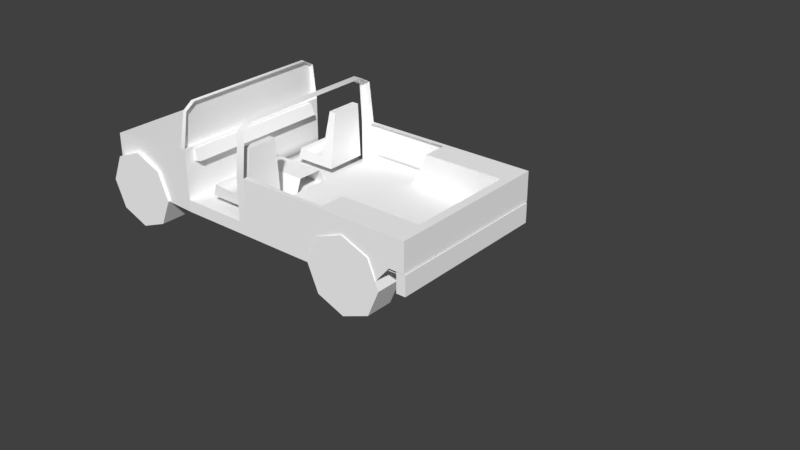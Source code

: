 # Source: humvee-pickup-odrab-lowres.blend  (saved by Blender 2.79.7; exported with 4.5.12 LTS)
import bpy
from mathutils import Matrix  # noqa: F401  (used for matrix-valued properties, if any)

bpy.ops.wm.read_factory_settings(use_empty=True)
scene = bpy.context.scene
scene.name = 'Scene'

# ---- collections
col_collection_1 = bpy.data.collections.new('Collection 1'); scene.collection.children.link(col_collection_1)
col_collection_2 = bpy.data.collections.new('Collection 2'); scene.collection.children.link(col_collection_2)
col_collection_2.hide_render = True
col_collection_2.hide_viewport = True
col_collection_11 = bpy.data.collections.new('Collection 11'); scene.collection.children.link(col_collection_11)
col_collection_11.hide_render = True
col_collection_11.hide_viewport = True

# ---- materials (node trees are filled in below, after node groups)
mat_ac3dmat1 = bpy.data.materials.new('ac3dmat1')
mat_ac3dmat1.alpha_threshold = 0.0
mat_ac3dmat1.use_transparent_shadow = False
mat_ac3dmat1.preview_render_type = 'FLAT'
mat_ac3dmat1.diffuse_color = (1.0, 1.0, 1.0, 1.0)
mat_ac3dmat1.specular_color = (0.2, 0.2, 0.2)
mat_ac3dmat1.roughness = 0.5
mat_ac3dmat1.specular_intensity = 1.0
mat_ac3dmat1_001 = bpy.data.materials.new('ac3dmat1.001')
mat_ac3dmat1_001.alpha_threshold = 0.0
mat_ac3dmat1_001.use_transparent_shadow = False
mat_ac3dmat1_001.diffuse_color = (1.0, 1.0, 1.0, 1.0)
mat_ac3dmat1_001.specular_color = (0.2, 0.2, 0.2)
mat_ac3dmat1_001.roughness = 0.5
mat_ac3dmat1_001.specular_intensity = 1.0
mat_material = bpy.data.materials.new('Material')
mat_material.alpha_threshold = 0.0
mat_material.use_transparent_shadow = False
mat_material.preview_render_type = 'FLAT'
mat_material.roughness = 0.5
mat_material.line_color = (0.0, 0.0, 0.0, 1.0)

# ---- node groups
ng_auto_smooth = bpy.data.node_groups.new('Auto Smooth', 'GeometryNodeTree')
_s = ng_auto_smooth.interface.new_socket(name='Geometry', in_out='OUTPUT', socket_type='NodeSocketGeometry')
_s = ng_auto_smooth.interface.new_socket(name='Geometry', in_out='INPUT', socket_type='NodeSocketGeometry')
_s = ng_auto_smooth.interface.new_socket(name='Angle', in_out='INPUT', socket_type='NodeSocketFloat')
_s.subtype = 'ANGLE'
_s.min_value = 0.0
_s.max_value = 3.142
ng_auto_smooth.is_modifier = True
_N = ng_auto_smooth.nodes; _L = ng_auto_smooth.links
n0 = _N.new('NodeGroupOutput'); n0.name = 'Group Output'; n0.location = (480, -100)
n1 = _N.new('NodeGroupInput'); n1.name = 'Group Input'; n1.location = (-420, -300)
n2 = _N.new('NodeGroupInput'); n2.name = 'Group Input.001'; n2.location = (-60, -100)
n3 = _N.new('GeometryNodeSetShadeSmooth'); n3.name = 'Set Shade Smooth'; n3.location = (120, -100)
n3.domain = 'EDGE'
n4 = _N.new('GeometryNodeSetShadeSmooth'); n4.name = 'Set Shade Smooth.001'; n4.location = (300, -100)
n5 = _N.new('GeometryNodeInputMeshEdgeAngle'); n5.name = 'Edge Angle'; n5.location = (-420, -220)
n6 = _N.new('GeometryNodeInputEdgeSmooth'); n6.name = 'Is Edge Smooth'; n6.location = (-60, -160)
n7 = _N.new('GeometryNodeInputShadeSmooth'); n7.name = 'Is Face Smooth'; n7.location = (-240, -340)
n8 = _N.new('FunctionNodeBooleanMath'); n8.name = 'Boolean Math'; n8.location = (-60, -220)
n9 = _N.new('FunctionNodeCompare'); n9.name = 'Compare'; n9.location = (-240, -180)
n9.operation = 'LESS_EQUAL'
_L.new(n5.outputs[0], n9.inputs[0])
_L.new(n4.outputs[0], n0.inputs[0])
_L.new(n1.outputs[1], n9.inputs[1])
_L.new(n9.outputs[0], n8.inputs[0])
_L.new(n7.outputs[0], n8.inputs[1])
_L.new(n2.outputs[0], n3.inputs[0])
_L.new(n6.outputs[0], n3.inputs[1])
_L.new(n3.outputs[0], n4.inputs[0])
_L.new(n8.outputs[0], n3.inputs[2])
n0.is_active_output = True

# ---- material node trees

# ---- world
world_world = bpy.data.worlds.new('World'); scene.world = world_world
world_world.color = (0.05088, 0.05088, 0.05088)
world_world.use_sun_shadow = False
world_world.sun_shadow_jitter_overblur = 0.0

# ---- meshes
me_box_mesh_018 = bpy.data.meshes.new('box.mesh.018')
me_box_mesh_018.from_pydata([(0.3857, 0.152, -0.708), (0.3857, 0.152, 0.708), (0.3857, -0.4031, 0.708), (0.3857, -0.4031, -0.708)], [], [(0, 3, 2, 1)])
me_box_mesh_018.polygons.foreach_set('use_smooth', [True] * 1)
_uv = me_box_mesh_018.uv_layers.new(name='UVMap')
_uv.uv.foreach_set('vector', [0.8647, 0.8864, 0.8647, 0.7707, 0.574, 0.7707, 0.574, 0.8864])
me_box_mesh_018.materials.append(mat_ac3dmat1)
me_box_mesh_018.use_remesh_preserve_volume = False
me_box_mesh_018.use_remesh_preserve_attributes = False
me_box_mesh_018.use_mirror_vertex_groups = False
me_box_mesh_018.update()
me_cylinder_mesh_001 = bpy.data.meshes.new('cylinder.mesh.001')
me_cylinder_mesh_001.from_pydata([(2.613, 0.345, -0.7403), (2.257, 0.4879, -0.7403), (1.901, 0.345, -0.7403), (1.753, 0.0, -0.7403), (1.901, -0.345, -0.7403), (2.257, -0.4879, -0.7403), (2.613, -0.345, -0.7403), (2.76, -5.96e-08, -0.7403), (2.613, 0.345, -1.097), (2.257, 0.4879, -1.097), (1.901, 0.345, -1.097), (1.753, 0.0, -1.097), (1.901, -0.345, -1.097), (2.257, -0.4879, -1.097), (2.613, -0.345, -1.097), (2.76, -5.96e-08, -1.097), (2.257, 0.0, -1.097), (2.613, 0.345, 0.7403), (2.257, 0.4879, 0.7403), (1.901, 0.345, 0.7403), (1.753, 0.0, 0.7403), (1.901, -0.345, 0.7403), (2.257, -0.4879, 0.7403), (2.613, -0.345, 0.7403), (2.76, -5.96e-08, 0.7403), (2.613, 0.345, 1.097), (2.257, 0.4879, 1.097), (1.901, 0.345, 1.097), (1.753, 0.0, 1.097), (1.901, -0.345, 1.097), (2.257, -0.4879, 1.097), (2.613, -0.345, 1.097), (2.76, -5.96e-08, 1.097), (2.257, 0.0, 1.097), (-1.042, 0.0, 1.097), (-0.5382, -5.96e-08, 1.097), (-0.6856, -0.345, 1.097), (-1.042, -0.4879, 1.097), (-1.398, -0.345, 1.097), (-1.545, 0.0, 1.097), (-1.398, 0.345, 1.097), (-1.042, 0.4879, 1.097), (-0.6856, 0.345, 1.097), (-0.5382, -5.96e-08, 0.7403), (-0.6856, -0.345, 0.7403), (-1.042, -0.4879, 0.7403), (-1.398, -0.345, 0.7403), (-1.545, 0.0, 0.7403), (-1.398, 0.345, 0.7403), (-1.042, 0.4879, 0.7403), (-0.6856, 0.345, 0.7403), (-1.042, 0.0, -1.097), (-0.5382, -5.96e-08, -1.097), (-0.6856, -0.345, -1.097), (-1.042, -0.4879, -1.097), (-1.398, -0.345, -1.097), (-1.545, 0.0, -1.097), (-1.398, 0.345, -1.097), (-1.042, 0.4879, -1.097), (-0.6856, 0.345, -1.097), (-0.5382, -5.96e-08, -0.7403), (-0.6856, -0.345, -0.7403), (-1.042, -0.4879, -0.7403), (-1.398, -0.345, -0.7403), (-1.545, 0.0, -0.7403), (-1.398, 0.345, -0.7403), (-1.042, 0.4879, -0.7403), (-0.6856, 0.345, -0.7403)], [], [(0, 8, 9, 1), (1, 9, 10, 2), (2, 10, 11, 3), (3, 11, 12, 4), (4, 12, 13, 5), (5, 13, 14, 6), (6, 14, 15, 7), (7, 15, 8, 0), (9, 8, 16), (10, 9, 16), (11, 10, 16), (12, 11, 16), (13, 12, 16), (14, 13, 16), (15, 14, 16), (8, 15, 16), (18, 26, 25, 17), (19, 27, 26, 18), (20, 28, 27, 19), (21, 29, 28, 20), (22, 30, 29, 21), (23, 31, 30, 22), (24, 32, 31, 23), (17, 25, 32, 24), (33, 25, 26), (33, 26, 27), (33, 27, 28), (33, 28, 29), (33, 29, 30), (33, 30, 31), (33, 31, 32), (33, 32, 25), (34, 35, 42), (34, 36, 35), (34, 37, 36), (34, 38, 37), (34, 39, 38), (34, 40, 39), (34, 41, 40), (34, 42, 41), (50, 42, 35, 43), (43, 35, 36, 44), (44, 36, 37, 45), (45, 37, 38, 46), (46, 38, 39, 47), (47, 39, 40, 48), (48, 40, 41, 49), (49, 41, 42, 50), (59, 52, 51), (52, 53, 51), (53, 54, 51), (54, 55, 51), (55, 56, 51), (56, 57, 51), (57, 58, 51), (58, 59, 51), (60, 52, 59, 67), (61, 53, 52, 60), (62, 54, 53, 61), (63, 55, 54, 62), (64, 56, 55, 63), (65, 57, 56, 64), (66, 58, 57, 65), (67, 59, 58, 66)])
me_cylinder_mesh_001.polygons.foreach_set('use_smooth', [True] * 64)
_uv = me_cylinder_mesh_001.uv_layers.new(name='UVMap')
_uv.uv.foreach_set('vector', [0.09125, 0.7611, 0.02, 0.7611, 0.02, 0.7838, 0.09125, 0.7838, 0.09125, 0.7838, 0.02, 0.7838, 0.02, 0.7611, 0.09125, 0.7611, 0.09125, 0.7611, 0.02, 0.7611, 0.02, 0.7063, 0.09125, 0.7063, 0.09125, 0.7063, 0.02, 0.7063, 0.02, 0.6515, 0.09125, 0.6515, 0.09125, 0.6515, 0.02, 0.6515, 0.02, 0.6288, 0.09125, 0.6288, 0.09125, 0.6288, 0.02, 0.6288, 0.02, 0.6515, 0.09125, 0.6515, 0.09125, 0.6515, 0.02, 0.6515, 0.02, 0.7063, 0.09125, 0.7063, 0.09125, 0.7063, 0.02, 0.7063, 0.02, 0.7611, 0.09125, 0.7611, 0.831, 0.4571, 0.9056, 0.4305, 0.831, 0.3663, 0.7565, 0.4305, 0.831, 0.4571, 0.831, 0.3663, 0.7256, 0.3663, 0.7565, 0.4305, 0.831, 0.3663, 0.7565, 0.3021, 0.7256, 0.3663, 0.831, 0.3663, 0.831, 0.2755, 0.7565, 0.3021, 0.831, 0.3663, 0.9056, 0.3021, 0.831, 0.2755, 0.831, 0.3663, 0.9365, 0.3663, 0.9056, 0.3021, 0.831, 0.3663, 0.9056, 0.4305, 0.9365, 0.3663, 0.831, 0.3663, 0.3867, 0.7838, 0.4579, 0.7838, 0.4579, 0.7611, 0.3867, 0.7611, 0.3867, 0.7611, 0.4579, 0.7611, 0.4579, 0.7838, 0.3867, 0.7838, 0.3867, 0.7063, 0.4579, 0.7063, 0.4579, 0.7611, 0.3867, 0.7611, 0.3867, 0.6515, 0.4579, 0.6515, 0.4579, 0.7063, 0.3867, 0.7063, 0.3867, 0.6288, 0.4579, 0.6288, 0.4579, 0.6515, 0.3867, 0.6515, 0.3867, 0.6515, 0.4579, 0.6515, 0.4579, 0.6288, 0.3867, 0.6288, 0.3867, 0.7063, 0.4579, 0.7063, 0.4579, 0.6515, 0.3867, 0.6515, 0.3867, 0.7611, 0.4579, 0.7611, 0.4579, 0.7063, 0.3867, 0.7063, 0.831, 0.3663, 0.9056, 0.4305, 0.831, 0.4571, 0.831, 0.3663, 0.831, 0.4571, 0.7565, 0.4305, 0.831, 0.3663, 0.7565, 0.4305, 0.7256, 0.3663, 0.831, 0.3663, 0.7256, 0.3663, 0.7565, 0.3021, 0.831, 0.3663, 0.7565, 0.3021, 0.831, 0.2755, 0.831, 0.3663, 0.831, 0.2755, 0.9056, 0.3021, 0.831, 0.3663, 0.9056, 0.3021, 0.9365, 0.3663, 0.831, 0.3663, 0.9365, 0.3663, 0.9056, 0.4305, 0.1508, 0.3675, 0.2595, 0.3675, 0.2277, 0.4347, 0.1508, 0.3675, 0.2277, 0.3004, 0.2595, 0.3675, 0.1508, 0.3675, 0.1508, 0.2726, 0.2277, 0.3004, 0.1508, 0.3675, 0.07401, 0.3004, 0.1508, 0.2726, 0.1508, 0.3675, 0.04218, 0.3675, 0.07401, 0.3004, 0.1508, 0.3675, 0.07401, 0.4347, 0.04218, 0.3675, 0.1508, 0.3675, 0.1508, 0.4625, 0.07401, 0.4347, 0.1508, 0.3675, 0.2277, 0.4347, 0.1508, 0.4625, 0.3867, 0.7611, 0.4579, 0.7611, 0.4579, 0.7063, 0.3867, 0.7063, 0.3867, 0.7063, 0.4579, 0.7063, 0.4579, 0.6515, 0.3867, 0.6515, 0.3867, 0.6515, 0.4579, 0.6515, 0.4579, 0.6288, 0.3867, 0.6288, 0.3867, 0.6288, 0.4579, 0.6288, 0.4579, 0.6515, 0.3867, 0.6515, 0.3867, 0.6515, 0.4579, 0.6515, 0.4579, 0.7063, 0.3867, 0.7063, 0.3867, 0.7063, 0.4579, 0.7063, 0.4579, 0.7611, 0.3867, 0.7611, 0.3867, 0.7611, 0.4579, 0.7611, 0.4579, 0.7838, 0.3867, 0.7838, 0.3867, 0.7838, 0.4579, 0.7838, 0.4579, 0.7611, 0.3867, 0.7611, 0.2277, 0.4347, 0.2595, 0.3675, 0.1508, 0.3675, 0.2595, 0.3675, 0.2277, 0.3004, 0.1508, 0.3675, 0.2277, 0.3004, 0.1508, 0.2726, 0.1508, 0.3675, 0.1508, 0.2726, 0.07401, 0.3004, 0.1508, 0.3675, 0.07401, 0.3004, 0.04218, 0.3675, 0.1508, 0.3675, 0.04218, 0.3675, 0.07401, 0.4347, 0.1508, 0.3675, 0.07401, 0.4347, 0.1508, 0.4625, 0.1508, 0.3675, 0.1508, 0.4625, 0.2277, 0.4347, 0.1508, 0.3675, 0.09125, 0.7063, 0.02, 0.7063, 0.02, 0.7611, 0.09125, 0.7611, 0.09125, 0.6515, 0.02, 0.6515, 0.02, 0.7063, 0.09125, 0.7063, 0.09125, 0.6288, 0.02, 0.6288, 0.02, 0.6515, 0.09125, 0.6515, 0.09125, 0.6515, 0.02, 0.6515, 0.02, 0.6288, 0.09125, 0.6288, 0.09125, 0.7063, 0.02, 0.7063, 0.02, 0.6515, 0.09125, 0.6515, 0.09125, 0.7611, 0.02, 0.7611, 0.02, 0.7063, 0.09125, 0.7063, 0.09125, 0.7838, 0.02, 0.7838, 0.02, 0.7611, 0.09125, 0.7611, 0.09125, 0.7611, 0.02, 0.7611, 0.02, 0.7838, 0.09125, 0.7838])
me_cylinder_mesh_001.materials.append(mat_ac3dmat1_001)
me_cylinder_mesh_001.use_remesh_preserve_volume = False
me_cylinder_mesh_001.use_remesh_preserve_attributes = False
me_cylinder_mesh_001.use_mirror_vertex_groups = False
me_cylinder_mesh_001.update()
me_box_mesh_017 = bpy.data.meshes.new('box.mesh.017')
me_box_mesh_017.from_pydata([(3.038, 0.5028, -1.065), (3.155, 0.5028, -1.065), (3.155, 0.5028, 1.079), (3.038, 0.5028, 1.079), (3.038, 0.7538, 1.079), (3.155, 0.7538, 1.079), (3.155, 0.7538, -1.065), (3.038, 0.7538, -1.065)], [], [(5, 2, 1, 6), (6, 1, 0, 7), (4, 3, 2, 5), (7, 4, 5, 6)])
me_box_mesh_017.polygons.foreach_set('use_smooth', [True] * 4)
_uv = me_box_mesh_017.uv_layers.new(name='UVMap')
_uv.uv.foreach_set('vector', [0.9431, 0.767, 0.9431, 0.718, 0.4918, 0.718, 0.4918, 0.767, 0.4918, 0.767, 0.4918, 0.718, 0.4918, 0.718, 0.4918, 0.767, 0.9431, 0.767, 0.9431, 0.718, 0.9431, 0.718, 0.9431, 0.767, 0.4918, 0.767, 0.9431, 0.767, 0.9431, 0.767, 0.4918, 0.767])
me_box_mesh_017.materials.append(mat_ac3dmat1)
me_box_mesh_017.use_remesh_preserve_volume = False
me_box_mesh_017.use_remesh_preserve_attributes = False
me_box_mesh_017.use_mirror_vertex_groups = False
me_box_mesh_017.update()
me_box_mesh_016 = bpy.data.meshes.new('box.mesh.016')
me_box_mesh_016.from_pydata([(-0.1162, 0.7927, -0.1616), (0.8125, 0.7927, -0.1616), (0.8125, 0.7927, 0.1616), (-0.1162, 0.7927, 0.1616), (-0.1162, 0.4011, 0.3127), (0.8125, 0.4011, 0.3127), (0.8125, 0.4011, -0.3127), (-0.1162, 0.4011, -0.3127)], [], [(0, 3, 2, 1), (3, 4, 5, 2), (1, 6, 7, 0)])
me_box_mesh_016.polygons.foreach_set('use_smooth', [True] * 3)
_uv = me_box_mesh_016.uv_layers.new(name='UVMap')
_uv.uv.foreach_set('vector', [0.369, 0.4471, 0.4367, 0.4471, 0.4367, 0.456, 0.369, 0.456, 0.5393, 0.4048, 0.6069, 0.4048, 0.6069, 0.4137, 0.5393, 0.4137, 0.5393, 0.4048, 0.6069, 0.4048, 0.6069, 0.4137, 0.5393, 0.4137])
me_box_mesh_016.materials.append(mat_ac3dmat1)
me_box_mesh_016.use_remesh_preserve_volume = False
me_box_mesh_016.use_remesh_preserve_attributes = False
me_box_mesh_016.use_mirror_vertex_groups = False
me_box_mesh_016.update()
me_box_mesh_015 = bpy.data.meshes.new('box.mesh.015')
me_box_mesh_015.from_pydata([(0.22, 0.3565, -0.1186), (0.3082, 0.3565, -0.1186), (0.3082, 0.3565, 0.2857), (0.22, 0.3565, 0.2857), (-0.2114, -0.2073, -0.1922), (0.1345, -0.2274, -0.187), (0.1345, -0.2274, 0.3506), (-0.2114, -0.2073, 0.3522), (-0.2611, -0.3565, 0.3522), (0.2773, -0.3565, 0.3506), (0.2773, -0.3565, -0.187), (-0.2611, -0.3565, -0.1922)], [], [(5, 10, 9, 6), (0, 3, 2, 1), (3, 6, 9, 2), (1, 10, 5, 0), (0, 5, 6, 3), (2, 9, 10, 1), (4, 7, 6, 5), (7, 8, 9, 6), (5, 10, 11, 4), (4, 11, 8, 7)])
me_box_mesh_015.polygons.foreach_set('use_smooth', [True] * 10)
_uv = me_box_mesh_015.uv_layers.new(name='UVMap')
_uv.uv.foreach_set('vector', [0.524, 0.4204, 0.4816, 0.4204, 0.4816, 0.4204, 0.524, 0.4204, 0.8519, 0.4883, 0.7811, 0.4883, 0.7811, 0.4858, 0.8519, 0.4858, 0.5052, 0.5375, 0.524, 0.4204, 0.4816, 0.4204, 0.4816, 0.5375, 0.4816, 0.5375, 0.4816, 0.4204, 0.524, 0.4204, 0.5052, 0.5375, 0.8519, 0.4883, 0.863, 0.4904, 0.77, 0.4904, 0.7811, 0.4883, 0.4816, 0.5375, 0.4816, 0.4204, 0.4816, 0.4204, 0.4816, 0.5375, 0.8648, 0.4959, 0.7694, 0.4959, 0.7694, 0.4857, 0.8648, 0.4857, 0.5752, 0.4434, 0.5852, 0.4185, 0.4808, 0.4185, 0.4808, 0.4359, 0.4808, 0.4359, 0.4808, 0.4185, 0.5852, 0.4185, 0.5752, 0.4434, 0.8648, 0.4959, 0.8648, 0.497, 0.7694, 0.497, 0.7694, 0.4959])
me_box_mesh_015.materials.append(mat_ac3dmat1)
me_box_mesh_015.use_remesh_preserve_volume = False
me_box_mesh_015.use_remesh_preserve_attributes = False
me_box_mesh_015.use_mirror_vertex_groups = False
me_box_mesh_015.update()
me_rect_mesh_001 = bpy.data.meshes.new('rect.mesh.001')
me_rect_mesh_001.from_pydata([(-0.8076, 0.06535, 1.052), (1.394, 0.06535, 1.052), (1.394, 0.06535, -1.05), (-0.8076, 0.06535, -1.05), (-0.8076, 0.06535, 1.052), (-0.8711, -0.06535, 1.085), (-0.8711, -0.06535, -1.085), (-0.8076, 0.06535, -1.05)], [], [(0, 1, 2, 3), (7, 6, 5, 4)])
me_rect_mesh_001.polygons.foreach_set('use_smooth', [True] * 2)
_uv = me_rect_mesh_001.uv_layers.new(name='UVMap')
_uv.uv.foreach_set('vector', [0.6343, 0.2509, 0.6343, 0.01217, 0.9111, 0.01217, 0.9111, 0.2509, 0.2075, 0.2536, 0.2068, 0.1995, 0.247, 0.1995, 0.2464, 0.2536])
me_rect_mesh_001.materials.append(mat_ac3dmat1)
me_rect_mesh_001.use_remesh_preserve_volume = False
me_rect_mesh_001.use_remesh_preserve_attributes = False
me_rect_mesh_001.use_mirror_vertex_groups = False
me_rect_mesh_001.update()
me_box_mesh_014 = bpy.data.meshes.new('box.mesh.014')
me_box_mesh_014.from_pydata([(-0.1301, 0.05021, -0.949), (0.0659, 0.0903, -0.949), (0.0659, 0.0903, 0.949), (-0.1301, 0.05021, 0.949), (-0.0659, -0.0903, 0.949), (0.1301, -0.05021, 0.949), (0.1301, -0.05021, -0.949), (-0.0659, -0.0903, -0.949)], [], [(0, 3, 2, 1), (3, 4, 5, 2), (1, 6, 7, 0), (2, 5, 6, 1)])
me_box_mesh_014.polygons.foreach_set('use_smooth', [True] * 4)
_uv = me_box_mesh_014.uv_layers.new(name='UVMap')
_uv.uv.foreach_set('vector', [0.1915, 0.3069, 0.1993, 0.3069, 0.1993, 0.3137, 0.1915, 0.3137, 0.1915, 0.3069, 0.1993, 0.3069, 0.1993, 0.3137, 0.1915, 0.3137, 0.1915, 0.3069, 0.1993, 0.3069, 0.1993, 0.3137, 0.1915, 0.3137, 0.1915, 0.3069, 0.1993, 0.3069, 0.1993, 0.3137, 0.1915, 0.3137])
me_box_mesh_014.materials.append(mat_ac3dmat1)
me_box_mesh_014.use_remesh_preserve_volume = False
me_box_mesh_014.use_remesh_preserve_attributes = False
me_box_mesh_014.use_mirror_vertex_groups = False
me_box_mesh_014.update()
me_box_mesh_013 = bpy.data.meshes.new('box.mesh.013')
me_box_mesh_013.from_pydata([(-1.927, 0.09909, -0.5629), (2.454, 0.09909, -0.5629), (2.454, 0.09909, 0.5629), (-1.927, 0.09909, 0.5629), (-1.514, -0.09909, 0.5629), (1.89, -0.09909, 0.5629), (1.89, -0.09909, -0.5629), (-1.514, -0.09909, -0.5629)], [], [(3, 4, 5, 2), (1, 6, 7, 0), (0, 7, 4, 3), (2, 5, 6, 1)])
me_box_mesh_013.polygons.foreach_set('use_smooth', [True] * 4)
_uv = me_box_mesh_013.uv_layers.new(name='UVMap')
_uv.uv.foreach_set('vector', [0.1882, 0.3034, 0.1955, 0.3034, 0.1955, 0.3098, 0.1882, 0.3098, 0.1882, 0.3034, 0.1955, 0.3034, 0.1955, 0.3098, 0.1882, 0.3098, 0.1882, 0.3034, 0.1955, 0.3034, 0.1955, 0.3098, 0.1882, 0.3098, 0.1882, 0.3034, 0.1955, 0.3034, 0.1955, 0.3098, 0.1882, 0.3098])
me_box_mesh_013.materials.append(mat_ac3dmat1)
me_box_mesh_013.use_remesh_preserve_volume = False
me_box_mesh_013.use_remesh_preserve_attributes = False
me_box_mesh_013.use_mirror_vertex_groups = False
me_box_mesh_013.update()
me_box_mesh_012 = bpy.data.meshes.new('box.mesh.012')
me_box_mesh_012.from_pydata([(2.38, 0.03783, -0.7096), (2.493, 0.03783, -0.7096), (2.493, 0.03783, 0.7158), (2.38, 0.03783, 0.7158), (0.1009, -0.517, -0.995), (0.1009, -0.517, -1.083), (0.2136, -0.517, -1.083), (0.1009, 0.03175, -0.995), (0.1009, 0.03693, -1.083), (0.2136, 0.03783, -1.082), (0.1009, 0.5363, -0.9632), (0.1009, 0.5773, -1.014), (0.2136, 0.5773, -1.014), (0.1009, 0.5975, -0.8543), (0.1009, 0.6595, -0.8679), (0.2136, 0.6595, -0.8679), (0.1009, 0.59, 0.8904), (0.1009, 0.6519, 0.9096), (0.2136, 0.6519, 0.9096), (0.1009, 0.5209, 0.9738), (0.1009, 0.555, 1.027), (0.2136, 0.555, 1.027), (0.1009, 0.03948, 0.9961), (0.1009, 0.04429, 1.084), (0.2136, 0.03783, 1.085), (0.1009, -0.5171, 0.9994), (0.1009, -0.5168, 1.087), (-0.7478, -0.5175, -1.083), (0.2136, -0.5175, -1.083), (0.2136, -0.5171, 1.087), (-0.7478, -0.5175, 1.087), (0.2136, -0.671, 1.087), (0.2136, -0.671, -1.082), (0.2136, 0.03783, 1.085), (1.34, 0.03783, 1.029), (0.2136, 0.03783, 1.029), (1.34, 0.03783, -1.023), (0.2136, 0.03783, -1.023), (1.003, -0.671, 0.7158), (2.493, -0.3378, 1.087), (1.003, -0.671, 1.087), (1.34, 0.03783, 1.087), (2.493, 0.03783, 1.087), (1.34, 0.03783, 0.7158), (2.016, -0.671, 1.087), (2.016, -0.671, 0.7158), (2.296, -0.3378, 1.087), (2.493, -0.5393, 0.7158), (1.003, -0.671, -0.7096), (2.493, -0.3378, -1.081), (1.003, -0.671, -1.081), (1.34, 0.03783, -1.081), (2.493, 0.03783, -1.081), (1.34, 0.03783, -0.7096), (2.016, -0.671, -1.081), (2.016, -0.671, -0.7096), (2.296, -0.3378, -1.081), (2.493, -0.5393, -0.7096), (-2.05, -0.03925, -1.019), (-0.7478, 0.116, -1.087), (-0.7478, 0.116, 1.087), (-2.05, -0.03925, 1.018), (-2.05, -0.671, 1.018), (-0.7478, -0.671, 1.087), (-0.7478, -0.671, -1.085), (-2.05, -0.671, -1.019), (-0.8213, 0.1071, -1.087), (-0.7819, 0.5896, -1.019), (-0.7313, 0.5844, -1.019), (-0.7705, 0.671, -0.8719), (-0.7198, 0.6659, -0.8719), (-0.7715, 0.6635, 0.9092), (-0.7209, 0.6583, 0.9092), (-0.785, 0.5675, 1.026), (-0.7344, 0.5624, 1.026), (-0.8203, 0.1071, 1.087)], [], [(0, 3, 2, 1), (8, 7, 4, 5), (9, 8, 5, 6), (11, 10, 7, 8), (12, 11, 8, 9), (14, 13, 10, 11), (15, 14, 11, 12), (17, 16, 13, 14), (18, 17, 14, 15), (20, 19, 16, 17), (21, 20, 17, 18), (23, 22, 19, 20), (24, 23, 20, 21), (26, 25, 22, 23), (29, 26, 23, 24), (27, 30, 29, 28), (30, 63, 31, 29), (28, 32, 64, 27), (33, 31, 40, 41), (35, 33, 41, 34), (51, 50, 32, 9), (36, 51, 9, 37), (43, 38, 40, 41), (2, 47, 45, 38, 43), (41, 40, 44, 46, 39, 42), (43, 41, 42, 2), (51, 50, 48, 53), (53, 48, 55, 57, 1), (52, 49, 56, 54, 50, 51), (1, 52, 51, 53), (42, 39, 49, 52), (58, 61, 60, 59), (61, 62, 63, 60), (59, 64, 65, 58), (58, 65, 62, 61), (60, 63, 64, 59), (66, 67, 69, 71, 73, 75), (68, 67, 66, 59), (70, 69, 67, 68), (72, 71, 69, 70), (74, 73, 71, 72), (60, 75, 73, 74)])
me_box_mesh_012.polygons.foreach_set('use_smooth', [True] * 42)
_uv = me_box_mesh_012.uv_layers.new(name='UVMap')
_uv.uv.foreach_set('vector', [0.8647, 0.8864, 0.574, 0.8864, 0.574, 0.8864, 0.8647, 0.8864, 0.5107, 0.9144, 0.5181, 0.9137, 0.5181, 0.8117, 0.5107, 0.8117, 0.4036, 0.4572, 0.365, 0.4572, 0.365, 0.3736, 0.4036, 0.3736, 0.5197, 0.9763, 0.5264, 0.9706, 0.5181, 0.9137, 0.5107, 0.9144, 0.4036, 0.5075, 0.365, 0.5075, 0.365, 0.4572, 0.4036, 0.4572, 0.539, 0.9877, 0.5408, 0.9791, 0.5264, 0.9706, 0.5197, 0.9763, 0.4036, 0.5168, 0.365, 0.5168, 0.365, 0.5075, 0.4036, 0.5075, 0.8975, 0.9867, 0.8938, 0.978, 0.5533, 0.9791, 0.5506, 0.9877, 0.4036, 0.5159, 0.365, 0.5159, 0.365, 0.5168, 0.4036, 0.5168, 0.9217, 0.9732, 0.9137, 0.9684, 0.9009, 0.978, 0.9039, 0.9867, 0.4036, 0.505, 0.365, 0.505, 0.365, 0.5159, 0.4036, 0.5159, 0.9305, 0.9155, 0.9218, 0.9148, 0.9137, 0.9684, 0.9217, 0.9732, 0.4036, 0.458, 0.365, 0.458, 0.365, 0.505, 0.4036, 0.505, 0.931, 0.8118, 0.9223, 0.8118, 0.9218, 0.9148, 0.9305, 0.9155, 0.4036, 0.3736, 0.365, 0.3736, 0.365, 0.458, 0.4036, 0.458, 0.6422, 0.3939, 0.6422, 0.3939, 0.4698, 0.3939, 0.4698, 0.3939, 0.6416, 0.3939, 0.6416, 0.3652, 0.4598, 0.3652, 0.4598, 0.3939, 0.4594, 0.3939, 0.4594, 0.3656, 0.6416, 0.3656, 0.6416, 0.3939, 0.4443, 0.5226, 0.4443, 0.3632, 0.2831, 0.3654, 0.2053, 0.5248, 0.1275, 0.2469, 0.1275, 0.2362, 0.3584, 0.2362, 0.3584, 0.2469, 0.2403, 0.5226, 0.3182, 0.3672, 0.4452, 0.3672, 0.4452, 0.5226, 0.3601, 0.2362, 0.3601, 0.2469, 0.1291, 0.2469, 0.1291, 0.2362, 0.4546, 0.5207, 0.4546, 0.3646, 0.4546, 0.3646, 0.4546, 0.5207, 0.4, 0.2279, 0.4781, 0.182, 0.4789, 0.1836, 0.4805, 0.1867, 0.4033, 0.2342, 0.2075, 0.5244, 0.2764, 0.3445, 0.119, 0.3307, 0.05734, 0.4291, 0.01432, 0.4291, 0.01544, 0.5257, 0.5555, 0.01811, 0.6236, 0.01811, 0.6236, 0.2527, 0.5555, 0.2527, 0.4546, 0.5207, 0.4546, 0.3646, 0.4546, 0.3646, 0.4546, 0.5207, 0.4033, 0.2342, 0.4805, 0.1867, 0.4789, 0.1836, 0.4781, 0.182, 0.4, 0.2279, 0.01543, 0.5261, 0.01395, 0.4291, 0.05726, 0.4291, 0.1194, 0.3309, 0.2769, 0.3431, 0.2061, 0.5246, 0.5555, 0.2527, 0.6236, 0.2527, 0.6236, 0.01811, 0.5555, 0.01811, 0.949, 0.8818, 0.949, 0.7714, 0.4891, 0.7714, 0.4891, 0.8818, 0.03205, 0.0166, 0.4494, 0.0166, 0.4692, 0.271, 0.01227, 0.271, 0.9189, 0.49, 0.9189, 0.3623, 0.644, 0.3623, 0.644, 0.5238, 0.644, 0.5238, 0.644, 0.3623, 0.9189, 0.3623, 0.9189, 0.49, 0.0156, 0.844, 0.0156, 0.722, 0.4512, 0.722, 0.4512, 0.844, 0.6294, 0.411, 0.6294, 0.4034, 0.5443, 0.4034, 0.5443, 0.411, 0.02599, 0.8901, 0.03937, 0.9736, 0.06806, 0.9872, 0.4159, 0.986, 0.4388, 0.97, 0.45, 0.8913, 0.4036, 0.5075, 0.365, 0.5075, 0.365, 0.4572, 0.4036, 0.4572, 0.4036, 0.5168, 0.365, 0.5168, 0.365, 0.5075, 0.4036, 0.5075, 0.4036, 0.5159, 0.365, 0.5159, 0.365, 0.5168, 0.4036, 0.5168, 0.4036, 0.505, 0.365, 0.505, 0.365, 0.5159, 0.4036, 0.5159, 0.4036, 0.458, 0.365, 0.458, 0.365, 0.505, 0.4036, 0.505])
me_box_mesh_012.materials.append(mat_ac3dmat1_001)
me_box_mesh_012.use_remesh_preserve_volume = False
me_box_mesh_012.use_remesh_preserve_attributes = False
me_box_mesh_012.use_mirror_vertex_groups = False
me_box_mesh_012.update()
me_box_mesh_010 = bpy.data.meshes.new('box.mesh.010')
me_box_mesh_010.from_pydata([(0.22, 0.3565, -1.111), (0.3082, 0.3565, -1.111), (0.3082, 0.3565, -1.515), (0.22, 0.3565, -1.515), (-0.2114, -0.2073, -1.038), (0.1345, -0.2274, -1.043), (0.1345, -0.2274, -1.58), (-0.2114, -0.2073, -1.582), (-0.2611, -0.3565, -1.582), (0.2773, -0.3565, -1.58), (0.2773, -0.3565, -1.043), (-0.2611, -0.3565, -1.038)], [], [(6, 9, 10, 5), (1, 2, 3, 0), (2, 9, 6, 3), (0, 5, 10, 1), (3, 6, 5, 0), (1, 10, 9, 2), (5, 6, 7, 4), (6, 9, 8, 7), (4, 11, 10, 5), (7, 8, 11, 4)])
me_box_mesh_010.polygons.foreach_set('use_smooth', [True] * 10)
_uv = me_box_mesh_010.uv_layers.new(name='UVMap')
_uv.uv.foreach_set('vector', [0.524, 0.4204, 0.4816, 0.4204, 0.4816, 0.4204, 0.524, 0.4204, 0.8519, 0.4858, 0.7811, 0.4858, 0.7811, 0.4883, 0.8519, 0.4883, 0.4816, 0.5375, 0.4816, 0.4204, 0.524, 0.4204, 0.5052, 0.5375, 0.5052, 0.5375, 0.524, 0.4204, 0.4816, 0.4204, 0.4816, 0.5375, 0.7811, 0.4883, 0.77, 0.4904, 0.863, 0.4904, 0.8519, 0.4883, 0.4816, 0.5375, 0.4816, 0.4204, 0.4816, 0.4204, 0.4816, 0.5375, 0.8648, 0.4857, 0.7694, 0.4857, 0.7694, 0.4959, 0.8648, 0.4959, 0.4808, 0.4359, 0.4808, 0.4185, 0.5852, 0.4185, 0.5752, 0.4434, 0.5752, 0.4434, 0.5852, 0.4185, 0.4808, 0.4185, 0.4808, 0.4359, 0.7694, 0.4959, 0.7694, 0.497, 0.8648, 0.497, 0.8648, 0.4959])
me_box_mesh_010.materials.append(mat_ac3dmat1)
me_box_mesh_010.use_remesh_preserve_volume = False
me_box_mesh_010.use_remesh_preserve_attributes = False
me_box_mesh_010.use_mirror_vertex_groups = False
me_box_mesh_010.update()
me_box_mesh_001 = bpy.data.meshes.new('box.mesh.001')
me_box_mesh_001.from_pydata([(0.4593, 1.059, 0.0), (1.74, 0.5379, 0.0), (1.74, 0.5379, 1.449), (0.4593, 1.059, 1.449), (0.7955, 1.162, 1.449), (1.74, 1.206, 1.449), (1.74, 1.206, 0.0), (0.7955, 1.162, 0.0), (4.879, 1.13, 0.01126), (4.879, 1.13, 1.427), (4.879, 0.5745, 1.427), (4.879, 0.5745, 0.01126), (4.518, 0.7879, -0.02102), (4.162, 0.9308, -0.02102), (3.806, 0.7879, -0.02102), (3.658, 0.443, -0.02102), (3.806, 0.09798, -0.02102), (4.162, -0.04492, -0.02102), (4.518, 0.09798, -0.02102), (4.665, 0.443, -0.02102), (4.518, 0.7879, -0.3781), (4.162, 0.9308, -0.3781), (3.806, 0.7879, -0.3781), (3.658, 0.443, -0.3781), (3.806, 0.09798, -0.3781), (4.162, -0.04492, -0.3781), (4.518, 0.09798, -0.3781), (4.665, 0.443, -0.3781), (4.162, 0.443, -0.3781), (4.518, 0.7879, 1.46), (4.162, 0.9308, 1.46), (3.806, 0.7879, 1.46), (3.658, 0.443, 1.46), (3.806, 0.09798, 1.46), (4.162, -0.04492, 1.46), (4.518, 0.09798, 1.46), (4.665, 0.443, 1.46), (4.518, 0.7879, 1.817), (4.162, 0.9308, 1.817), (3.806, 0.7879, 1.817), (3.658, 0.443, 1.817), (3.806, 0.09798, 1.817), (4.162, -0.04492, 1.817), (4.518, 0.09798, 1.817), (4.665, 0.443, 1.817), (4.162, 0.443, 1.817), (0.8638, 0.443, 1.817), (1.367, 0.443, 1.817), (1.22, 0.09798, 1.817), (0.8638, -0.04492, 1.817), (0.5078, 0.09798, 1.817), (0.3603, 0.443, 1.817), (0.5078, 0.7879, 1.817), (0.8638, 0.9308, 1.817), (1.22, 0.7879, 1.817), (1.367, 0.443, 1.46), (1.22, 0.09798, 1.46), (0.8638, -0.04492, 1.46), (0.5078, 0.09798, 1.46), (0.3603, 0.443, 1.46), (0.5078, 0.7879, 1.46), (0.8638, 0.9308, 1.46), (1.22, 0.7879, 1.46), (0.8638, 0.443, -0.3781), (1.367, 0.443, -0.3781), (1.22, 0.09798, -0.3781), (0.8638, -0.04492, -0.3781), (0.5078, 0.09798, -0.3781), (0.3603, 0.443, -0.3781), (0.5078, 0.7879, -0.3781), (0.8638, 0.9308, -0.3781), (1.22, 0.7879, -0.3781), (1.367, 0.443, -0.02102), (1.22, 0.09798, -0.02102), (0.8638, -0.04492, -0.02102), (0.5078, 0.09798, -0.02102), (0.3603, 0.443, -0.02102), (0.5078, 0.7879, -0.02102), (0.8638, 0.9308, -0.02102), (1.22, 0.7879, -0.02102), (1.309, 0.9882, 1.813), (1.309, 0.9882, -0.3612), (0.5546, 0.9755, 1.813), (0.5546, 0.9755, -0.3612), (0.4645, 0.8639, 1.813), (0.4645, 0.8639, -0.3612), (1.309, 0.9385, 1.813), (1.309, 0.9385, -0.3612), (0.591, 0.9193, 1.813), (0.591, 0.9193, -0.3612), (0.4802, 0.7994, 1.813), (0.4802, 0.7994, -0.3612), (4.889, 0.5028, -0.3456), (5.006, 0.5028, -0.3456), (5.006, 0.5028, 1.799), (4.889, 0.5028, 1.799), (4.889, 0.7538, 1.799), (5.006, 0.7538, 1.799), (5.006, 0.7538, -0.3456), (4.889, 0.7538, -0.3456), (1.735, 0.7927, 0.5577), (2.664, 0.7927, 0.5577), (2.664, 0.7927, 0.8808), (1.735, 0.7927, 0.8808), (1.735, 0.4011, 1.032), (2.664, 0.4011, 1.032), (2.664, 0.4011, 0.4066), (1.735, 0.4011, 0.4066), (2.535, 1.404, 1.212), (2.623, 1.404, 1.212), (2.623, 1.404, 1.616), (2.535, 1.404, 1.616), (2.103, 0.8398, 1.138), (2.449, 0.8197, 1.143), (2.449, 0.8197, 1.681), (2.103, 0.8398, 1.682), (2.053, 0.6906, 1.682), (2.592, 0.6906, 1.681), (2.592, 0.6906, 1.143), (2.053, 0.6906, 1.138), (4.978, 0.71, 1.77), (4.978, 0.71, -0.3321), (2.777, 0.71, -0.3321), (2.777, 0.71, 1.77), (2.713, 0.5793, 1.803), (1.594, 1.156, -0.2235), (1.79, 1.196, -0.2235), (1.79, 1.196, 1.675), (1.594, 1.156, 1.675), (1.658, 1.016, 1.675), (1.854, 1.056, 1.675), (1.854, 1.056, -0.2235), (1.658, 1.016, -0.2235), (0.5201, 0.4987, 0.1564), (4.901, 0.4987, 0.1564), (4.901, 0.4987, 1.282), (0.5201, 0.4987, 1.282), (0.9329, 0.3006, 1.282), (4.337, 0.3006, 1.282), (4.337, 0.3006, 0.1564), (0.9329, 0.3006, 0.1564), (4.879, 1.135, 0.006593), (4.992, 1.135, 0.006593), (4.992, 1.135, 1.432), (4.879, 1.135, 1.432), (2.6, 0.5798, -0.2788), (2.6, 0.5798, -0.3667), (2.713, 0.5798, -0.3667), (2.6, 1.129, -0.2788), (2.6, 1.134, -0.3667), (2.713, 1.135, -0.3657), (2.6, 1.633, -0.2471), (2.6, 1.674, -0.2983), (2.713, 1.674, -0.2983), (2.6, 1.694, -0.1381), (2.6, 1.756, -0.1517), (2.713, 1.756, -0.1517), (2.6, 1.687, 1.607), (2.6, 1.749, 1.626), (2.713, 1.749, 1.626), (2.6, 1.618, 1.69), (2.6, 1.652, 1.743), (2.713, 1.652, 1.743), (2.6, 1.136, 1.712), (2.6, 1.141, 1.8), (2.713, 1.135, 1.802), (2.6, 0.5796, 1.716), (2.6, 0.58, 1.803), (1.752, 0.5793, -0.3672), (2.713, 0.5793, -0.3672), (2.713, 0.5796, 1.803), (1.752, 0.5793, 1.803), (2.713, 0.4258, 1.803), (2.713, 0.4258, -0.366), (3.84, 1.135, 1.745), (2.713, 1.135, 1.745), (3.84, 1.135, -0.3064), (2.713, 1.135, -0.3064), (3.502, 0.4258, 1.432), (4.992, 0.7589, 1.803), (3.502, 0.4258, 1.803), (3.84, 1.135, 1.803), (4.992, 1.135, 1.803), (3.84, 1.135, 1.432), (4.516, 0.4258, 1.803), (4.516, 0.4258, 1.432), (4.795, 0.7589, 1.803), (4.992, 0.5575, 1.432), (3.502, 0.4258, 0.006593), (4.992, 0.7589, -0.3648), (3.502, 0.4258, -0.3648), (3.84, 1.135, -0.3648), (4.992, 1.135, -0.3648), (3.84, 1.135, 0.006593), (4.516, 0.4258, -0.3648), (4.516, 0.4258, 0.006593), (4.795, 0.7589, -0.3648), (4.992, 0.5575, 0.006593), (0.4491, 1.058, -0.3024), (1.752, 1.213, -0.3711), (1.752, 1.213, 1.803), (0.4491, 1.058, 1.734), (0.4491, 0.4258, 1.734), (1.752, 0.4258, 1.803), (1.752, 0.4258, -0.3691), (0.4491, 0.4258, -0.3024), (1.678, 1.204, -0.3711), (1.718, 1.686, -0.3026), (1.768, 1.681, -0.3026), (1.729, 1.768, -0.1557), (1.78, 1.763, -0.1557), (1.728, 1.76, 1.625), (1.779, 1.755, 1.625), (1.715, 1.664, 1.743), (1.765, 1.659, 1.743), (1.679, 1.204, 1.803), (2.535, 1.404, 0.219), (2.623, 1.404, 0.219), (2.623, 1.404, -0.1852), (2.535, 1.404, -0.1852), (2.103, 0.8398, 0.2926), (2.449, 0.8197, 0.2875), (2.449, 0.8197, -0.2502), (2.103, 0.8398, -0.2518), (2.053, 0.6906, -0.2518), (2.592, 0.6906, -0.2502), (2.592, 0.6906, 0.2875), (2.053, 0.6906, 0.2926)], [], [(7, 0, 3, 4), (6, 1, 0, 7), (4, 3, 2, 5), (7, 4, 5, 6), (8, 11, 10, 9), (12, 20, 21, 13), (13, 21, 22, 14), (14, 22, 23, 15), (15, 23, 24, 16), (16, 24, 25, 17), (17, 25, 26, 18), (18, 26, 27, 19), (19, 27, 20, 12), (21, 20, 28), (22, 21, 28), (23, 22, 28), (24, 23, 28), (25, 24, 28), (26, 25, 28), (27, 26, 28), (20, 27, 28), (30, 38, 37, 29), (31, 39, 38, 30), (32, 40, 39, 31), (33, 41, 40, 32), (34, 42, 41, 33), (35, 43, 42, 34), (36, 44, 43, 35), (29, 37, 44, 36), (45, 37, 38), (45, 38, 39), (45, 39, 40), (45, 40, 41), (45, 41, 42), (45, 42, 43), (45, 43, 44), (45, 44, 37), (46, 47, 54), (46, 48, 47), (46, 49, 48), (46, 50, 49), (46, 51, 50), (46, 52, 51), (46, 53, 52), (46, 54, 53), (62, 54, 47, 55), (55, 47, 48, 56), (56, 48, 49, 57), (57, 49, 50, 58), (58, 50, 51, 59), (59, 51, 52, 60), (60, 52, 53, 61), (61, 53, 54, 62), (71, 64, 63), (64, 65, 63), (65, 66, 63), (66, 67, 63), (67, 68, 63), (68, 69, 63), (69, 70, 63), (70, 71, 63), (72, 64, 71, 79), (73, 65, 64, 72), (74, 66, 65, 73), (75, 67, 66, 74), (76, 68, 67, 75), (77, 69, 68, 76), (78, 70, 69, 77), (79, 71, 70, 78), (83, 82, 80, 81), (85, 84, 82, 83), (86, 80, 82, 88), (89, 83, 81, 87), (88, 82, 84, 90), (91, 85, 83, 89), (97, 94, 93, 98), (98, 93, 92, 99), (96, 95, 94, 97), (99, 96, 97, 98), (100, 103, 102, 101), (103, 104, 105, 102), (101, 106, 107, 100), (113, 118, 117, 114), (108, 111, 110, 109), (111, 114, 117, 110), (109, 118, 113, 108), (108, 113, 114, 111), (110, 117, 118, 109), (112, 115, 114, 113), (115, 116, 117, 114), (113, 118, 119, 112), (112, 119, 116, 115), (123, 120, 121, 122), (122, 169, 124, 123), (125, 128, 127, 126), (128, 129, 130, 127), (126, 131, 132, 125), (127, 130, 131, 126), (136, 137, 138, 135), (134, 139, 140, 133), (133, 140, 137, 136), (135, 138, 139, 134), (141, 144, 143, 142), (149, 146, 145, 148), (150, 147, 146, 149), (152, 149, 148, 151), (153, 150, 149, 152), (155, 152, 151, 154), (156, 153, 152, 155), (158, 155, 154, 157), (159, 156, 155, 158), (161, 158, 157, 160), (162, 159, 158, 161), (164, 161, 160, 163), (165, 162, 161, 164), (167, 164, 163, 166), (170, 165, 164, 167), (168, 171, 170, 169), (171, 203, 172, 170), (169, 173, 204, 168), (165, 172, 180, 181), (175, 165, 181, 174), (191, 190, 173, 150), (176, 191, 150, 177), (183, 178, 180, 181), (143, 187, 185, 178, 183), (181, 180, 184, 186, 179, 182), (183, 181, 182, 143), (191, 190, 188, 193), (193, 188, 195, 197, 142), (192, 189, 196, 194, 190, 191), (142, 192, 191, 193), (182, 179, 189, 192), (198, 201, 200, 199), (201, 202, 203, 200), (199, 204, 205, 198), (198, 205, 202, 201), (200, 203, 204, 199), (206, 215, 213, 211, 209, 207), (208, 199, 206, 207), (210, 208, 207, 209), (212, 210, 209, 211), (214, 212, 211, 213), (200, 214, 213, 215), (222, 225, 226, 221), (217, 218, 219, 216), (218, 225, 222, 219), (216, 221, 226, 217), (219, 222, 221, 216), (217, 226, 225, 218), (221, 222, 223, 220), (222, 225, 224, 223), (220, 227, 226, 221), (223, 224, 227, 220)])
me_box_mesh_001.polygons.foreach_set('use_smooth', [True] * 154)
_uv = me_box_mesh_001.uv_layers.new(name='UVMap')
_uv.uv.foreach_set('vector', [0.08866, 0.08354, 0.08866, 0.01719, 0.381, 0.01719, 0.381, 0.08354, 0.08866, 0.2699, 0.08866, 0.2699, 0.08866, 0.01719, 0.08866, 0.08354, 0.381, 0.08354, 0.381, 0.01719, 0.381, 0.2699, 0.381, 0.2699, 0.08866, 0.08354, 0.381, 0.08354, 0.381, 0.2699, 0.08866, 0.2699, 0.8647, 0.8864, 0.8647, 0.7707, 0.574, 0.7707, 0.574, 0.8864, 0.09125, 0.7611, 0.02, 0.7611, 0.02, 0.7838, 0.09125, 0.7838, 0.09125, 0.7838, 0.02, 0.7838, 0.02, 0.7611, 0.09125, 0.7611, 0.09125, 0.7611, 0.02, 0.7611, 0.02, 0.7063, 0.09125, 0.7063, 0.09125, 0.7063, 0.02, 0.7063, 0.02, 0.6515, 0.09125, 0.6515, 0.09125, 0.6515, 0.02, 0.6515, 0.02, 0.6288, 0.09125, 0.6288, 0.09125, 0.6288, 0.02, 0.6288, 0.02, 0.6515, 0.09125, 0.6515, 0.09125, 0.6515, 0.02, 0.6515, 0.02, 0.7063, 0.09125, 0.7063, 0.09125, 0.7063, 0.02, 0.7063, 0.02, 0.7611, 0.09125, 0.7611, 0.831, 0.4571, 0.9056, 0.4305, 0.831, 0.3663, 0.7565, 0.4305, 0.831, 0.4571, 0.831, 0.3663, 0.7256, 0.3663, 0.7565, 0.4305, 0.831, 0.3663, 0.7565, 0.3021, 0.7256, 0.3663, 0.831, 0.3663, 0.831, 0.2755, 0.7565, 0.3021, 0.831, 0.3663, 0.9056, 0.3021, 0.831, 0.2755, 0.831, 0.3663, 0.9365, 0.3663, 0.9056, 0.3021, 0.831, 0.3663, 0.9056, 0.4305, 0.9365, 0.3663, 0.831, 0.3663, 0.3867, 0.7838, 0.4579, 0.7838, 0.4579, 0.7611, 0.3867, 0.7611, 0.3867, 0.7611, 0.4579, 0.7611, 0.4579, 0.7838, 0.3867, 0.7838, 0.3867, 0.7063, 0.4579, 0.7063, 0.4579, 0.7611, 0.3867, 0.7611, 0.3867, 0.6515, 0.4579, 0.6515, 0.4579, 0.7063, 0.3867, 0.7063, 0.3867, 0.6288, 0.4579, 0.6288, 0.4579, 0.6515, 0.3867, 0.6515, 0.3867, 0.6515, 0.4579, 0.6515, 0.4579, 0.6288, 0.3867, 0.6288, 0.3867, 0.7063, 0.4579, 0.7063, 0.4579, 0.6515, 0.3867, 0.6515, 0.3867, 0.7611, 0.4579, 0.7611, 0.4579, 0.7063, 0.3867, 0.7063, 0.831, 0.3663, 0.9056, 0.4305, 0.831, 0.4571, 0.831, 0.3663, 0.831, 0.4571, 0.7565, 0.4305, 0.831, 0.3663, 0.7565, 0.4305, 0.7256, 0.3663, 0.831, 0.3663, 0.7256, 0.3663, 0.7565, 0.3021, 0.831, 0.3663, 0.7565, 0.3021, 0.831, 0.2755, 0.831, 0.3663, 0.831, 0.2755, 0.9056, 0.3021, 0.831, 0.3663, 0.9056, 0.3021, 0.9365, 0.3663, 0.831, 0.3663, 0.9365, 0.3663, 0.9056, 0.4305, 0.1508, 0.3675, 0.2595, 0.3675, 0.2277, 0.4347, 0.1508, 0.3675, 0.2277, 0.3004, 0.2595, 0.3675, 0.1508, 0.3675, 0.1508, 0.2726, 0.2277, 0.3004, 0.1508, 0.3675, 0.07401, 0.3004, 0.1508, 0.2726, 0.1508, 0.3675, 0.04218, 0.3675, 0.07401, 0.3004, 0.1508, 0.3675, 0.07401, 0.4347, 0.04218, 0.3675, 0.1508, 0.3675, 0.1508, 0.4625, 0.07401, 0.4347, 0.1508, 0.3675, 0.2277, 0.4347, 0.1508, 0.4625, 0.3867, 0.7611, 0.4579, 0.7611, 0.4579, 0.7063, 0.3867, 0.7063, 0.3867, 0.7063, 0.4579, 0.7063, 0.4579, 0.6515, 0.3867, 0.6515, 0.3867, 0.6515, 0.4579, 0.6515, 0.4579, 0.6288, 0.3867, 0.6288, 0.3867, 0.6288, 0.4579, 0.6288, 0.4579, 0.6515, 0.3867, 0.6515, 0.3867, 0.6515, 0.4579, 0.6515, 0.4579, 0.7063, 0.3867, 0.7063, 0.3867, 0.7063, 0.4579, 0.7063, 0.4579, 0.7611, 0.3867, 0.7611, 0.3867, 0.7611, 0.4579, 0.7611, 0.4579, 0.7838, 0.3867, 0.7838, 0.3867, 0.7838, 0.4579, 0.7838, 0.4579, 0.7611, 0.3867, 0.7611, 0.2277, 0.4347, 0.2595, 0.3675, 0.1508, 0.3675, 0.2595, 0.3675, 0.2277, 0.3004, 0.1508, 0.3675, 0.2277, 0.3004, 0.1508, 0.2726, 0.1508, 0.3675, 0.1508, 0.2726, 0.07401, 0.3004, 0.1508, 0.3675, 0.07401, 0.3004, 0.04218, 0.3675, 0.1508, 0.3675, 0.04218, 0.3675, 0.07401, 0.4347, 0.1508, 0.3675, 0.07401, 0.4347, 0.1508, 0.4625, 0.1508, 0.3675, 0.1508, 0.4625, 0.2277, 0.4347, 0.1508, 0.3675, 0.09125, 0.7063, 0.02, 0.7063, 0.02, 0.7611, 0.09125, 0.7611, 0.09125, 0.6515, 0.02, 0.6515, 0.02, 0.7063, 0.09125, 0.7063, 0.09125, 0.6288, 0.02, 0.6288, 0.02, 0.6515, 0.09125, 0.6515, 0.09125, 0.6515, 0.02, 0.6515, 0.02, 0.6288, 0.09125, 0.6288, 0.09125, 0.7063, 0.02, 0.7063, 0.02, 0.6515, 0.09125, 0.6515, 0.09125, 0.7611, 0.02, 0.7611, 0.02, 0.7063, 0.09125, 0.7063, 0.09125, 0.7838, 0.02, 0.7838, 0.02, 0.7611, 0.09125, 0.7611, 0.09125, 0.7611, 0.02, 0.7611, 0.02, 0.7838, 0.09125, 0.7838, 0.01226, 0.01714, 0.5004, 0.01714, 0.5004, 0.1785, 0.01226, 0.1785, 0.01231, 0.0168, 0.5004, 0.0168, 0.5004, 0.06536, 0.01231, 0.06536, 0.7387, 0.4726, 0.7387, 0.485, 0.8991, 0.4819, 0.8913, 0.4678, 0.8913, 0.4678, 0.8991, 0.4819, 0.7387, 0.485, 0.7387, 0.4726, 0.8913, 0.4678, 0.8991, 0.4819, 0.9182, 0.454, 0.9148, 0.4379, 0.9148, 0.4379, 0.9182, 0.454, 0.8991, 0.4819, 0.8913, 0.4678, 0.9431, 0.767, 0.9431, 0.718, 0.4918, 0.718, 0.4918, 0.767, 0.4918, 0.767, 0.4918, 0.718, 0.4918, 0.718, 0.4918, 0.767, 0.9431, 0.767, 0.9431, 0.718, 0.9431, 0.718, 0.9431, 0.767, 0.4918, 0.767, 0.9431, 0.767, 0.9431, 0.767, 0.4918, 0.767, 0.369, 0.4471, 0.4367, 0.4471, 0.4367, 0.456, 0.369, 0.456, 0.5393, 0.4048, 0.6069, 0.4048, 0.6069, 0.4137, 0.5393, 0.4137, 0.5393, 0.4048, 0.6069, 0.4048, 0.6069, 0.4137, 0.5393, 0.4137, 0.524, 0.4204, 0.4816, 0.4204, 0.4816, 0.4204, 0.524, 0.4204, 0.8519, 0.4883, 0.7811, 0.4883, 0.7811, 0.4858, 0.8519, 0.4858, 0.5052, 0.5375, 0.524, 0.4204, 0.4816, 0.4204, 0.4816, 0.5375, 0.4816, 0.5375, 0.4816, 0.4204, 0.524, 0.4204, 0.5052, 0.5375, 0.8519, 0.4883, 0.863, 0.4904, 0.77, 0.4904, 0.7811, 0.4883, 0.4816, 0.5375, 0.4816, 0.4204, 0.4816, 0.4204, 0.4816, 0.5375, 0.8648, 0.4959, 0.7694, 0.4959, 0.7694, 0.4857, 0.8648, 0.4857, 0.5752, 0.4434, 0.5852, 0.4185, 0.4808, 0.4185, 0.4808, 0.4359, 0.4808, 0.4359, 0.4808, 0.4185, 0.5852, 0.4185, 0.5752, 0.4434, 0.8648, 0.4959, 0.8648, 0.497, 0.7694, 0.497, 0.7694, 0.4959, 0.6343, 0.2509, 0.6343, 0.01217, 0.9111, 0.01217, 0.9111, 0.2509, 0.2075, 0.2536, 0.2068, 0.1995, 0.247, 0.1995, 0.2464, 0.2536, 0.0001473, 0.005535, 1.135, 0.005535, 1.135, 1.0, 0.0001473, 1.0, 0.0001473, 0.005535, 1.135, 0.005535, 1.135, 1.0, 0.0001473, 1.0, 0.0001473, 0.005535, 1.135, 0.005535, 1.135, 1.0, 0.0001473, 1.0, 0.0001473, 0.005535, 1.135, 0.005535, 1.135, 1.0, 0.0001473, 1.0, 0.0001473, 0.005535, 1.135, 0.005535, 1.135, 1.0, 0.0001473, 1.0, 0.0001473, 0.005535, 1.135, 0.005535, 1.135, 1.0, 0.0001473, 1.0, 0.0001473, 0.005535, 1.135, 0.005535, 1.135, 1.0, 0.0001473, 1.0, 0.0001473, 0.005535, 1.135, 0.005535, 1.135, 1.0, 0.0001473, 1.0, 0.8647, 0.8864, 0.574, 0.8864, 0.574, 0.8864, 0.8647, 0.8864, 0.5107, 0.9144, 0.5107, 0.8117, 0.5181, 0.8117, 0.5181, 0.9137, 0.4036, 0.4572, 0.4036, 0.3736, 0.365, 0.3736, 0.365, 0.4572, 0.5197, 0.9763, 0.5107, 0.9144, 0.5181, 0.9137, 0.5264, 0.9706, 0.4036, 0.5075, 0.4036, 0.4572, 0.365, 0.4572, 0.365, 0.5075, 0.539, 0.9877, 0.5197, 0.9763, 0.5264, 0.9706, 0.5408, 0.9791, 0.4036, 0.5168, 0.4036, 0.5075, 0.365, 0.5075, 0.365, 0.5168, 0.8975, 0.9867, 0.5506, 0.9877, 0.5533, 0.9791, 0.8938, 0.978, 0.4036, 0.5159, 0.4036, 0.5168, 0.365, 0.5168, 0.365, 0.5159, 0.9217, 0.9732, 0.9039, 0.9867, 0.9009, 0.978, 0.9137, 0.9684, 0.4036, 0.505, 0.4036, 0.5159, 0.365, 0.5159, 0.365, 0.505, 0.9305, 0.9155, 0.9217, 0.9732, 0.9137, 0.9684, 0.9218, 0.9148, 0.4036, 0.458, 0.4036, 0.505, 0.365, 0.505, 0.365, 0.458, 0.931, 0.8118, 0.9305, 0.9155, 0.9218, 0.9148, 0.9223, 0.8118, 0.4036, 0.3736, 0.4036, 0.458, 0.365, 0.458, 0.365, 0.3736, 0.6422, 0.3939, 0.6422, 0.3939, 0.4698, 0.3939, 0.4698, 0.3939, 0.6416, 0.3939, 0.6416, 0.3652, 0.4598, 0.3652, 0.4598, 0.3939, 0.4594, 0.3939, 0.4594, 0.3656, 0.6416, 0.3656, 0.6416, 0.3939, 0.4443, 0.5226, 0.4443, 0.3632, 0.2831, 0.3654, 0.2053, 0.5248, 0.1275, 0.2469, 0.1275, 0.2362, 0.3584, 0.2362, 0.3584, 0.2469, 0.2403, 0.5226, 0.3182, 0.3672, 0.4452, 0.3672, 0.4452, 0.5226, 0.3601, 0.2362, 0.3601, 0.2469, 0.1291, 0.2469, 0.1291, 0.2362, 0.4546, 0.5207, 0.4546, 0.3646, 0.4546, 0.3646, 0.4546, 0.5207, 0.4, 0.2279, 0.4781, 0.182, 0.4789, 0.1836, 0.4805, 0.1867, 0.4033, 0.2342, 0.2075, 0.5244, 0.2764, 0.3445, 0.119, 0.3307, 0.05734, 0.4291, 0.01432, 0.4291, 0.01544, 0.5257, 0.5555, 0.01811, 0.6236, 0.01811, 0.6236, 0.2527, 0.5555, 0.2527, 0.4546, 0.5207, 0.4546, 0.3646, 0.4546, 0.3646, 0.4546, 0.5207, 0.4033, 0.2342, 0.4805, 0.1867, 0.4789, 0.1836, 0.4781, 0.182, 0.4, 0.2279, 0.01543, 0.5261, 0.01395, 0.4291, 0.05726, 0.4291, 0.1194, 0.3309, 0.2769, 0.3431, 0.2061, 0.5246, 0.5555, 0.2527, 0.6236, 0.2527, 0.6236, 0.01811, 0.5555, 0.01811, 0.949, 0.8818, 0.949, 0.7714, 0.4891, 0.7714, 0.4891, 0.8818, 0.03205, 0.0166, 0.4494, 0.0166, 0.4692, 0.271, 0.01227, 0.271, 0.9189, 0.49, 0.9189, 0.3623, 0.644, 0.3623, 0.644, 0.5238, 0.644, 0.5238, 0.644, 0.3623, 0.9189, 0.3623, 0.9189, 0.49, 0.0156, 0.844, 0.0156, 0.722, 0.4512, 0.722, 0.4512, 0.844, 0.6294, 0.411, 0.6294, 0.4034, 0.5443, 0.4034, 0.5443, 0.411, 0.02599, 0.8901, 0.45, 0.8913, 0.4388, 0.97, 0.4159, 0.986, 0.06806, 0.9872, 0.03937, 0.9736, 0.4036, 0.5075, 0.4036, 0.4572, 0.365, 0.4572, 0.365, 0.5075, 0.4036, 0.5168, 0.4036, 0.5075, 0.365, 0.5075, 0.365, 0.5168, 0.4036, 0.5159, 0.4036, 0.5168, 0.365, 0.5168, 0.365, 0.5159, 0.4036, 0.505, 0.4036, 0.5159, 0.365, 0.5159, 0.365, 0.505, 0.4036, 0.458, 0.4036, 0.505, 0.365, 0.505, 0.365, 0.458, 0.524, 0.4204, 0.4816, 0.4204, 0.4816, 0.4204, 0.524, 0.4204, 0.8519, 0.4858, 0.7811, 0.4858, 0.7811, 0.4883, 0.8519, 0.4883, 0.4816, 0.5375, 0.4816, 0.4204, 0.524, 0.4204, 0.5052, 0.5375, 0.5052, 0.5375, 0.524, 0.4204, 0.4816, 0.4204, 0.4816, 0.5375, 0.7811, 0.4883, 0.77, 0.4904, 0.863, 0.4904, 0.8519, 0.4883, 0.4816, 0.5375, 0.4816, 0.4204, 0.4816, 0.4204, 0.4816, 0.5375, 0.8648, 0.4857, 0.7694, 0.4857, 0.7694, 0.4959, 0.8648, 0.4959, 0.4808, 0.4359, 0.4808, 0.4185, 0.5852, 0.4185, 0.5752, 0.4434, 0.5752, 0.4434, 0.5852, 0.4185, 0.4808, 0.4185, 0.4808, 0.4359, 0.7694, 0.4959, 0.7694, 0.497, 0.8648, 0.497, 0.8648, 0.4959])
me_box_mesh_001.materials.append(mat_material)
me_box_mesh_001.use_remesh_preserve_volume = False
me_box_mesh_001.use_remesh_preserve_attributes = False
me_box_mesh_001.use_mirror_vertex_groups = False
me_box_mesh_001.update()
me_block_mesh_001 = bpy.data.meshes.new('block.mesh.001')
me_block_mesh_001.from_pydata([(0.6723, -0.08743, 1.087), (0.6723, -0.08743, -1.087), (-0.08227, -0.1001, 1.087), (-0.08227, -0.1001, -1.087), (-0.1723, -0.2117, 1.087), (-0.1723, -0.2117, -1.087), (0.6723, -0.1372, 1.087), (0.6723, -0.1372, -1.087), (-0.0458, -0.1564, 1.087), (-0.0458, -0.1564, -1.087), (-0.1566, -0.2762, 1.087), (-0.1566, -0.2762, -1.087)], [], [(3, 2, 0, 1), (5, 4, 2, 3), (6, 0, 2, 8), (9, 3, 1, 7), (8, 2, 4, 10), (11, 5, 3, 9)])
me_block_mesh_001.polygons.foreach_set('use_smooth', [True] * 6)
_uv = me_block_mesh_001.uv_layers.new(name='UVMap')
_uv.uv.foreach_set('vector', [0.01226, 0.01714, 0.5004, 0.01714, 0.5004, 0.1785, 0.01226, 0.1785, 0.01231, 0.0168, 0.5004, 0.0168, 0.5004, 0.06536, 0.01231, 0.06536, 0.7387, 0.4726, 0.7387, 0.485, 0.8991, 0.4819, 0.8913, 0.4678, 0.8913, 0.4678, 0.8991, 0.4819, 0.7387, 0.485, 0.7387, 0.4726, 0.8913, 0.4678, 0.8991, 0.4819, 0.9182, 0.454, 0.9148, 0.4379, 0.9148, 0.4379, 0.9182, 0.454, 0.8991, 0.4819, 0.8913, 0.4678])
me_block_mesh_001.materials.append(mat_ac3dmat1_001)
me_block_mesh_001.use_remesh_preserve_volume = False
me_block_mesh_001.use_remesh_preserve_attributes = False
me_block_mesh_001.use_mirror_vertex_groups = False
me_block_mesh_001.update()
me_box_mesh_011 = bpy.data.meshes.new('box.mesh.011')
me_box_mesh_011.from_pydata([(0.4593, 1.059, 0.0), (1.74, 0.5379, 0.0), (1.74, 0.5379, 1.449), (0.4593, 1.059, 1.449), (0.7955, 1.162, 1.449), (1.74, 1.206, 1.449), (1.74, 1.206, 0.0), (0.7955, 1.162, 0.0)], [], [(7, 0, 3, 4), (6, 1, 0, 7), (4, 3, 2, 5), (7, 4, 5, 6)])
me_box_mesh_011.polygons.foreach_set('use_smooth', [True] * 4)
_uv = me_box_mesh_011.uv_layers.new(name='UVMap')
_uv.uv.foreach_set('vector', [0.08866, 0.08354, 0.08866, 0.01719, 0.381, 0.01719, 0.381, 0.08354, 0.08866, 0.2699, 0.08866, 0.2699, 0.08866, 0.01719, 0.08866, 0.08354, 0.381, 0.08354, 0.381, 0.01719, 0.381, 0.2699, 0.381, 0.2699, 0.08866, 0.08354, 0.381, 0.08354, 0.381, 0.2699, 0.08866, 0.2699])
me_box_mesh_011.materials.append(mat_ac3dmat1_001)
me_box_mesh_011.use_remesh_preserve_volume = False
me_box_mesh_011.use_remesh_preserve_attributes = False
me_box_mesh_011.use_mirror_vertex_groups = False
me_box_mesh_011.update()

# ---- objects
ob_humvee_pickup_003 = bpy.data.objects.new('humvee-pickup.003', None)
ob_box_009 = bpy.data.objects.new('box.009', me_box_mesh_018)
ob_cylinder = bpy.data.objects.new('cylinder', me_cylinder_mesh_001)
ob_box_008 = bpy.data.objects.new('box.008', me_box_mesh_017)
ob_box_007 = bpy.data.objects.new('box.007', me_box_mesh_016)
ob_box_006 = bpy.data.objects.new('box.006', me_box_mesh_015)
ob_rect = bpy.data.objects.new('rect', me_rect_mesh_001)
ob_box_005 = bpy.data.objects.new('box.005', me_box_mesh_014)
ob_box_004 = bpy.data.objects.new('box.004', me_box_mesh_013)
ob_box_003 = bpy.data.objects.new('box.003', me_box_mesh_012)
ob_humvee_pickup_002 = bpy.data.objects.new('humvee-pickup.002', None)
ob_box = bpy.data.objects.new('box', me_box_mesh_010)
ob_humvee_pickup_001 = bpy.data.objects.new('humvee-pickup.001', None)
ob_box_001 = bpy.data.objects.new('box.001', me_box_mesh_001)
ob_humvee_pickup = bpy.data.objects.new('humvee-pickup', None)
ob_block = bpy.data.objects.new('block', me_block_mesh_001)
ob_box_002 = bpy.data.objects.new('box.002', me_box_mesh_011)

# ---- transforms, parenting, visibility, modifiers, constraints
ob_humvee_pickup_003.location = (0.2218, 0.008064, 0.5111)
ob_humvee_pickup_003.rotation_euler = (1.571, -0.0, 0.0)
ob_humvee_pickup_003.lineart.crease_threshold = 0.0
ob_box_009.parent = ob_humvee_pickup_003
ob_box_009.location = (2.12, 0.48, 0.008045)
ob_box_009.show_transparent = True
ob_box_009.lineart.crease_threshold = 0.0
_m = ob_box_009.modifiers.new('Auto Smooth', 'NODES')
_m.node_group = ng_auto_smooth
_gi = [s.identifier for s in ng_auto_smooth.interface.items_tree if s.item_type == 'SOCKET' and s.in_out == 'INPUT']
_m[_gi[1]] = 0.7854  # Angle
ob_cylinder.parent = ob_humvee_pickup_003
ob_cylinder.location = (-0.4688, -0.05468, 0.008064)
ob_cylinder.show_transparent = True
ob_cylinder.lineart.crease_threshold = 0.0
_m = ob_cylinder.modifiers.new('Auto Smooth', 'NODES')
_m.node_group = ng_auto_smooth
_gi = [s.identifier for s in ng_auto_smooth.interface.items_tree if s.item_type == 'SOCKET' and s.in_out == 'INPUT']
_m[_gi[1]] = 0.7854  # Angle
ob_box_008.parent = ob_humvee_pickup_003
ob_box_008.location = (-0.5232, -0.4976, 0.008064)
ob_box_008.show_transparent = True
ob_box_008.lineart.crease_threshold = 0.0
_m = ob_box_008.modifiers.new('Auto Smooth', 'NODES')
_m.node_group = ng_auto_smooth
_gi = [s.identifier for s in ng_auto_smooth.interface.items_tree if s.item_type == 'SOCKET' and s.in_out == 'INPUT']
_m[_gi[1]] = 0.7854  # Angle
ob_box_007.parent = ob_humvee_pickup_003
ob_box_007.location = (-0.5232, -0.4976, 0.008064)
ob_box_007.show_transparent = True
ob_box_007.lineart.crease_threshold = 0.0
_m = ob_box_007.modifiers.new('Auto Smooth', 'NODES')
_m.node_group = ng_auto_smooth
_gi = [s.identifier for s in ng_auto_smooth.interface.items_tree if s.item_type == 'SOCKET' and s.in_out == 'INPUT']
_m[_gi[1]] = 0.7854  # Angle
ob_box_006.parent = ob_humvee_pickup_003
ob_box_006.location = (-0.05963, 0.5495, 0.6189)
ob_box_006.show_transparent = True
ob_box_006.lineart.crease_threshold = 0.0
_m = ob_box_006.modifiers.new('Auto Smooth', 'NODES')
_m.node_group = ng_auto_smooth
_gi = [s.identifier for s in ng_auto_smooth.interface.items_tree if s.item_type == 'SOCKET' and s.in_out == 'INPUT']
_m[_gi[1]] = 0.7854  # Angle
ob_rect.parent = ob_humvee_pickup_003
ob_rect.location = (1.21, 0.147, 0.006851)
ob_rect.show_transparent = True
ob_rect.lineart.crease_threshold = 0.0
_m = ob_rect.modifiers.new('Auto Smooth', 'NODES')
_m.node_group = ng_auto_smooth
_gi = [s.identifier for s in ng_auto_smooth.interface.items_tree if s.item_type == 'SOCKET' and s.in_out == 'INPUT']
_m[_gi[1]] = 0.7854  # Angle
ob_box_005.parent = ob_humvee_pickup_003
ob_box_005.location = (-0.6499, 0.6084, 0.0143)
ob_box_005.show_transparent = True
ob_box_005.lineart.crease_threshold = 0.0
_m = ob_box_005.modifiers.new('Auto Smooth', 'NODES')
_m.node_group = ng_auto_smooth
_gi = [s.identifier for s in ng_auto_smooth.interface.items_tree if s.item_type == 'SOCKET' and s.in_out == 'INPUT']
_m[_gi[1]] = 0.7854  # Angle
ob_box_004.parent = ob_humvee_pickup_003
ob_box_004.location = (0.07285, -0.09799, 0.008064)
ob_box_004.show_transparent = True
ob_box_004.lineart.crease_threshold = 0.0
_m = ob_box_004.modifiers.new('Auto Smooth', 'NODES')
_m.node_group = ng_auto_smooth
_gi = [s.identifier for s in ng_auto_smooth.interface.items_tree if s.item_type == 'SOCKET' and s.in_out == 'INPUT']
_m[_gi[1]] = 0.7854  # Angle
ob_box_003.parent = ob_humvee_pickup_003
ob_box_003.location = (0.1254, 0.5991, 0.004952)
ob_box_003.show_transparent = True
ob_box_003.lineart.crease_threshold = 0.0
_m = ob_box_003.modifiers.new('Auto Smooth', 'NODES')
_m.node_group = ng_auto_smooth
_gi = [s.identifier for s in ng_auto_smooth.interface.items_tree if s.item_type == 'SOCKET' and s.in_out == 'INPUT']
_m[_gi[1]] = 0.7854  # Angle
ob_humvee_pickup_002.location = (0.2218, 0.008064, 0.5111)
ob_humvee_pickup_002.rotation_euler = (1.571, -0.0, 0.0)
ob_humvee_pickup_002.lineart.crease_threshold = 0.0
ob_box.parent = ob_humvee_pickup_002
ob_box.location = (-0.05963, 0.5495, 0.6189)
ob_box.show_transparent = True
ob_box.lineart.crease_threshold = 0.0
_m = ob_box.modifiers.new('Auto Smooth', 'NODES')
_m.node_group = ng_auto_smooth
_gi = [s.identifier for s in ng_auto_smooth.interface.items_tree if s.item_type == 'SOCKET' and s.in_out == 'INPUT']
_m[_gi[1]] = 0.7854  # Angle
ob_humvee_pickup_001.location = (0.2218, 0.008064, 0.5111)
ob_humvee_pickup_001.rotation_euler = (1.571, -0.0, 0.0)
ob_humvee_pickup_001.lineart.crease_threshold = 0.0
ob_box_001.parent = ob_humvee_pickup_001
ob_box_001.location = (-2.374, -0.4976, -0.7112)
ob_box_001.show_transparent = True
ob_box_001.lineart.crease_threshold = 0.0
_m = ob_box_001.modifiers.new('Auto Smooth', 'NODES')
_m.node_group = ng_auto_smooth
_gi = [s.identifier for s in ng_auto_smooth.interface.items_tree if s.item_type == 'SOCKET' and s.in_out == 'INPUT']
_m[_gi[1]] = 0.7854  # Angle
ob_humvee_pickup.location = (0.2218, 0.008064, 0.5111)
ob_humvee_pickup.rotation_euler = (1.571, -0.0, 0.0)
ob_humvee_pickup.lineart.crease_threshold = 0.0
ob_block.parent = ob_humvee_pickup_003
ob_block.location = (-1.737, 0.578, 0.01473)
ob_block.show_transparent = True
ob_block.lineart.crease_threshold = 0.0
_m = ob_block.modifiers.new('Auto Smooth', 'NODES')
_m.node_group = ng_auto_smooth
_gi = [s.identifier for s in ng_auto_smooth.interface.items_tree if s.item_type == 'SOCKET' and s.in_out == 'INPUT']
_m[_gi[1]] = 0.7854  # Angle
ob_box_002.parent = ob_humvee_pickup_003
ob_box_002.location = (-2.374, -0.4976, -0.7112)
ob_box_002.show_transparent = True
ob_box_002.lineart.crease_threshold = 0.0
_m = ob_box_002.modifiers.new('Auto Smooth', 'NODES')
_m.node_group = ng_auto_smooth
_gi = [s.identifier for s in ng_auto_smooth.interface.items_tree if s.item_type == 'SOCKET' and s.in_out == 'INPUT']
_m[_gi[1]] = 0.7854  # Angle

# ---- collection membership
col_collection_1.objects.link(ob_humvee_pickup_003)
col_collection_1.objects.link(ob_box_009)
col_collection_1.objects.link(ob_cylinder)
col_collection_1.objects.link(ob_box_008)
col_collection_1.objects.link(ob_box_007)
col_collection_1.objects.link(ob_box_006)
col_collection_1.objects.link(ob_rect)
col_collection_1.objects.link(ob_box_005)
col_collection_1.objects.link(ob_box_004)
col_collection_1.objects.link(ob_box_003)
col_collection_1.objects.link(ob_humvee_pickup_002)
col_collection_1.objects.link(ob_box)
col_collection_2.objects.link(ob_humvee_pickup_001)
col_collection_2.objects.link(ob_box_001)
col_collection_2.objects.link(ob_humvee_pickup)
col_collection_11.objects.link(ob_block)
col_collection_11.objects.link(ob_box_002)

# ---- scene / render settings (as saved in the file)
scene.frame_start = 1; scene.frame_end = 250; scene.frame_set(1)
scene.render.engine = 'BLENDER_EEVEE_NEXT'
scene.render.resolution_percentage = 50
scene.render.dither_intensity = 0.0
scene.cycles.use_denoising = False
scene.cycles.samples = 128
scene.cycles.sampling_pattern = 'TABULATED_SOBOL'
scene.cycles.use_adaptive_sampling = False
scene.cycles.use_light_tree = False
scene.view_settings.view_transform = 'Standard'
bpy.context.view_layer.update()

# ---- added for rendering (the .blend has no active camera and no usable light): camera, sun
cam_auto = bpy.data.cameras.new('AutoCamera')
cam_auto.lens = 50.0
cam_auto.sensor_width = 36.0
cam_auto.clip_end = 1000.0
ob_auto_camera = bpy.data.objects.new('AutoCamera', cam_auto)
scene.collection.objects.link(ob_auto_camera)
ob_auto_camera.location = (8.94203, -8.46699, 6.23289)
ob_auto_camera.rotation_euler = (1.09748, -7.21219e-08, 0.694738)
scene.camera = ob_auto_camera
light_auto_sun = bpy.data.lights.new('AutoSun', 'SUN')
light_auto_sun.energy = 3.0
light_auto_sun.angle = 0.0523599
ob_auto_sun = bpy.data.objects.new('AutoSun', light_auto_sun)
scene.collection.objects.link(ob_auto_sun)
ob_auto_sun.rotation_euler = (0.872665, 0.174533, 0.523599)
bpy.context.view_layer.update()

